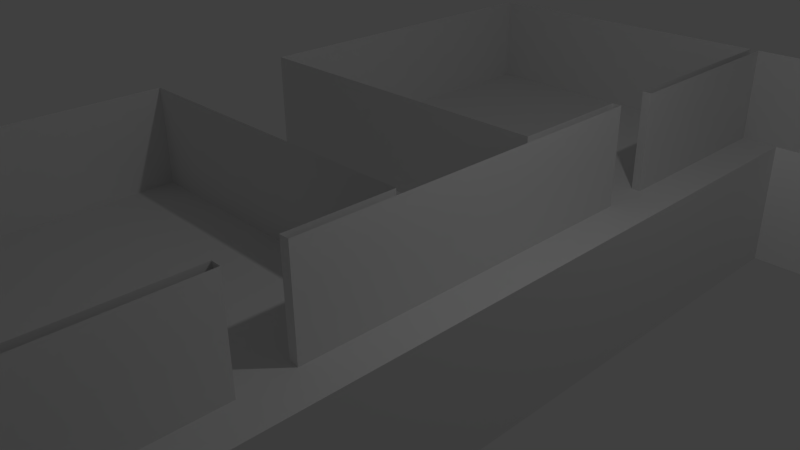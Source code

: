 # Source: EbeneEG2.blend  (saved by Blender 2.76.0; exported with 4.5.12 LTS)
import bpy
from mathutils import Matrix  # noqa: F401  (used for matrix-valued properties, if any)

bpy.ops.wm.read_factory_settings(use_empty=True)
scene = bpy.context.scene
scene.name = 'Scene'

# ---- collections
col_collection_1 = bpy.data.collections.new('Collection 1'); scene.collection.children.link(col_collection_1)

# ---- world
world_world = bpy.data.worlds.new('World'); scene.world = world_world
world_world.color = (0.05088, 0.05088, 0.05088)
world_world.use_sun_shadow = False
world_world.sun_shadow_jitter_overblur = 0.0
world_world.cycles.sampling_method = 'MANUAL'
world_world.cycles.sample_map_resolution = 256

# ---- cameras
cam_camera = bpy.data.cameras.new('Camera')
cam_camera.clip_end = 100.0
cam_camera.lens = 35.0
cam_camera.sensor_width = 32.0
cam_camera.sensor_height = 18.0
cam_camera.ortho_scale = 7.314
cam_camera.dof.focus_distance = 0.0
cam_camera.dof.aperture_fstop = 128.0

# ---- lights
light_lamp = bpy.data.lights.new('Lamp', 'POINT')
light_lamp.transmission_factor = 0.0
light_lamp.cutoff_distance = 30.0
light_lamp.energy = 100.0
light_lamp.shadow_buffer_clip_start = 1.001
light_lamp.shadow_soft_size = 0.1
light_lamp.shadow_maximum_resolution = 0.006
light_lamp.use_absolute_resolution = True
light_lamp.cycles.use_multiple_importance_sampling = False

# ---- meshes
me_plane = bpy.data.meshes.new('Plane')
me_plane.from_pydata([(-0.527, -1.0, 0.0), (-0.5325, 1.0, 0.0), (-0.4858, -1.0, 0.0), (-0.4925, 1.0, 0.0), (0.1437, -1.0, 0.0), (0.145, 1.0, 0.0), (-0.527, -0.9, 0.0), (-0.4858, -0.9, 0.0), (0.1437, -0.9, 0.0), (-0.4925, 0.905, 0.0), (0.145, 0.905, 0.0), (-0.5325, 0.905, 0.0), (0.1877, -1.0, 0.0), (0.1618, 1.0, 0.0), (0.1618, -0.9, 0.0), (0.1618, 0.905, 0.0), (0.4314, -1.0, 0.0), (0.4314, 1.0, 0.0), (0.4314, -0.9, 0.0), (0.4314, 0.905, 0.0), (0.4599, -1.0, 0.0), (0.4599, 1.0, 0.0), (0.4599, -0.9, 0.0), (0.4599, 0.905, 0.0), (-0.5325, 0.544, 0.0), (1.0, 0.544, 0.0), (-0.4925, 0.544, 0.0), (0.145, 0.544, 0.0), (0.1618, 0.544, 0.0), (0.4314, 0.544, 0.0), (0.4599, 0.544, 0.0), (-0.5325, 0.5125, 0.0), (1.0, 0.5125, 0.0), (-0.4925, 0.5125, 0.0), (0.145, 0.5125, 0.0), (0.1618, 0.5125, 0.0), (0.4314, 0.5125, 0.0), (0.4599, 0.5125, 0.0), (-0.5325, 0.421, 0.0), (1.0, 0.421, 0.0), (-0.4925, 0.421, 0.0), (0.145, 0.421, 0.0), (0.1618, 0.421, 0.0), (0.4314, 0.421, 0.0), (0.4599, 0.421, 0.0), (-0.5325, 0.3879, 0.0), (1.0, 0.3879, 0.0), (-0.4925, 0.3879, 0.0), (0.145, 0.3879, 0.0), (0.1618, 0.3879, 0.0), (0.4314, 0.3879, 0.0), (0.4599, 0.3879, 0.0), (-0.5325, 0.1947, 0.0), (-0.4925, 0.1947, 0.0), (0.145, 0.1947, 0.0), (0.1618, 0.1947, 0.0), (0.4314, 0.1947, 0.0), (0.4599, 0.1947, 0.0), (-0.5325, 0.1551, 0.0), (-0.4925, 0.1551, 0.0), (0.145, 0.1551, 0.0), (0.1618, 0.1551, 0.0), (0.4314, 0.1551, 0.0), (0.4599, 0.1551, 0.0), (-0.527, -0.03242, 0.0), (-0.4858, -0.03242, 0.0), (0.1437, -0.03242, 0.0), (0.1618, -0.03242, 0.0), (0.4314, -0.03242, 0.0), (0.4599, -0.03242, 0.0), (-0.527, -0.08168, 0.0), (-0.4858, -0.08168, 0.0), (0.1437, -0.08168, 0.0), (0.1618, -0.08168, 0.0), (0.4314, -0.08168, 0.0), (0.4599, -0.08168, 0.0), (-0.527, -0.2488, 0.0), (-0.4858, -0.2488, 0.0), (0.1437, -0.2488, 0.0), (0.1618, -0.2488, 0.0), (0.4314, -0.2488, 0.0), (0.4599, -0.2488, 0.0), (-0.527, -0.2758, 0.0), (-0.4858, -0.2758, 0.0), (0.1437, -0.2758, 0.0), (0.1618, -0.2758, 0.0), (0.4314, -0.2758, 0.0), (0.4599, -0.2758, 0.0), (-0.527, -0.3714, 0.0), (-0.4858, -0.3714, 0.0), (0.1437, -0.3714, 0.0), (0.1618, -0.3714, 0.0), (0.4314, -0.3714, 0.0), (0.4599, -0.3714, 0.0), (-0.527, -0.4, 0.0), (-0.4858, -0.4, 0.0), (0.1437, -0.4, 0.0), (0.1618, -0.4, 0.0), (0.4314, -0.4, 0.0), (0.4599, -0.4, 0.0), (-0.527, -0.9, 0.1875), (-0.527, -1.0, 0.1875), (-0.4925, 1.0, 0.1875), (-0.5325, 1.0, 0.1875), (-0.4858, -1.0, 0.1875), (0.145, 1.0, 0.1875), (-0.4925, 0.905, 0.1875), (0.1437, -1.0, 0.1875), (0.1618, 1.0, 0.1875), (0.145, 0.905, 0.1875), (-0.527, -0.4, 0.1875), (0.1437, -0.9, 0.1875), (-0.4858, -0.9, 0.1875), (0.1618, -0.9, 0.1875), (-0.4925, 0.544, 0.1875), (0.145, 0.544, 0.1875), (-0.5325, 0.905, 0.1875), (0.1618, 0.905, 0.1875), (0.1877, -1.0, 0.1875), (0.4314, 1.0, 0.1875), (0.4314, -0.9, 0.1875), (0.4314, 0.905, 0.1875), (0.1618, 0.544, 0.1875), (0.4314, -1.0, 0.1875), (0.4599, 1.0, 0.1875), (0.4599, -0.9, 0.1875), (0.4599, 0.905, 0.1875), (0.4314, 0.544, 0.1875), (0.4599, -1.0, 0.1875), (0.4599, 0.544, 0.1875), (-0.5325, 0.544, 0.1875), (1.0, 0.5125, 0.1875), (1.0, 0.544, 0.1875), (-0.4925, 0.5125, 0.1875), (0.145, 0.5125, 0.1875), (0.1618, 0.5125, 0.1875), (0.4314, 0.5125, 0.1875), (0.4599, 0.5125, 0.1875), (-0.5325, 0.5125, 0.1875), (-0.4925, 0.421, 0.1875), (-0.5325, 0.421, 0.1875), (1.0, 0.3879, 0.1875), (1.0, 0.421, 0.1875), (-0.4925, 0.3879, 0.1875), (0.145, 0.3879, 0.1875), (0.145, 0.421, 0.1875), (0.1618, 0.3879, 0.1875), (0.1618, 0.421, 0.1875), (0.4314, 0.3879, 0.1875), (0.4314, 0.421, 0.1875), (0.4599, 0.3879, 0.1875), (0.4599, 0.421, 0.1875), (-0.5325, 0.3879, 0.1875), (-0.4925, 0.1947, 0.1875), (0.145, 0.1947, 0.1875), (0.1618, 0.1947, 0.1875), (0.4314, 0.1947, 0.1875), (0.4599, 0.1947, 0.1875), (-0.5325, 0.1947, 0.1875), (0.1618, 0.1551, 0.1875), (0.4314, 0.1551, 0.1875), (0.4599, 0.1551, 0.1875), (-0.5325, 0.1551, 0.1875), (0.1437, -0.03242, 0.1875), (0.145, 0.1551, 0.1875), (0.1618, -0.03242, 0.1875), (0.4314, -0.03242, 0.1875), (0.4599, -0.03242, 0.1875), (-0.4925, 0.1551, 0.1875), (0.1618, -0.08168, 0.1875), (0.4314, -0.08168, 0.1875), (0.4599, -0.08168, 0.1875), (-0.4858, -0.03242, 0.1875), (-0.527, -0.03242, 0.1875), (-0.527, -0.08168, 0.1875), (-0.4858, -0.2488, 0.1875), (-0.4858, -0.08168, 0.1875), (0.1437, -0.2488, 0.1875), (0.1437, -0.08168, 0.1875), (0.1618, -0.2488, 0.1875), (0.4314, -0.2488, 0.1875), (0.4599, -0.2488, 0.1875), (-0.527, -0.2488, 0.1875), (-0.4858, -0.2758, 0.1875), (0.1437, -0.2758, 0.1875), (0.1618, -0.2758, 0.1875), (0.4314, -0.2758, 0.1875), (0.4599, -0.2758, 0.1875), (-0.527, -0.2758, 0.1875), (-0.4858, -0.3714, 0.1875), (0.4314, -0.3714, 0.1875), (0.4599, -0.3714, 0.1875), (-0.527, -0.3714, 0.1875), (-0.4858, -0.4, 0.1875), (0.1437, -0.4, 0.1875), (0.1437, -0.3714, 0.1875), (0.1618, -0.4, 0.1875), (0.1618, -0.3714, 0.1875), (0.4314, -0.4, 0.1875), (0.4599, -0.4, 0.1875)], [(113, 111), (117, 109), (122, 115), (146, 144), (155, 154), (179, 177), (196, 194)], [(90, 96, 194, 195), (50, 56, 156, 148), (95, 89, 189, 193), (55, 49, 146, 155), (9, 10, 109, 106), (48, 54, 154, 144), (53, 47, 143, 153), (84, 85, 185, 184), (9, 26, 33, 40, 47, 53, 54, 48, 41, 34, 27, 10), (44, 39, 32, 37), (41, 42, 35, 34), (43, 44, 37, 36), (10, 27, 115, 109), (26, 9, 106, 114), (39, 44, 151, 142), (86, 92, 190, 186), (42, 41, 145, 147), (44, 43, 149, 151), (8, 7, 112, 111), (89, 83, 183, 189), (90, 91, 85, 84), (43, 50, 148, 149), (49, 42, 147, 146), (7, 8, 96, 90, 84, 78, 72, 71, 77, 83, 89, 95), (41, 48, 144, 145), (47, 40, 139, 143), (14, 18, 98, 92, 86, 80, 74, 68, 62, 56, 50, 43, 36, 29, 19, 15, 28, 35, 42, 49, 55, 61, 67, 73, 79, 85, 91, 97), (97, 91, 197, 196), (92, 98, 198, 190), (18, 14, 113, 120), (15, 19, 121, 117), (28, 15, 117, 122), (91, 90, 195, 197), (61, 55, 155, 159), (56, 62, 160, 156), (7, 95, 193, 112), (96, 8, 111, 194), (14, 97, 196, 113), (98, 18, 120, 198), (54, 53, 153, 154), (19, 29, 127, 121), (67, 61, 159, 165), (62, 68, 166, 160), (33, 26, 114, 133), (73, 67, 165, 169), (27, 34, 134, 115), (68, 74, 170, 166), (35, 28, 122, 135), (29, 36, 136, 127), (77, 71, 176, 175), (72, 78, 177, 178), (79, 73, 169, 179), (40, 33, 133, 139), (74, 80, 180, 170), (71, 72, 178, 176), (37, 32, 131, 137), (83, 77, 175, 183), (34, 35, 135, 134), (78, 84, 184, 177), (36, 37, 137, 136), (85, 79, 179, 185), (80, 86, 186, 180)])
me_plane.use_remesh_preserve_volume = False
me_plane.use_remesh_preserve_attributes = False
me_plane.use_mirror_vertex_groups = False
me_plane.update()

# ---- objects
ob_plane = bpy.data.objects.new('Plane', me_plane)
ob_lamp = bpy.data.objects.new('Lamp', light_lamp)
ob_camera = bpy.data.objects.new('Camera', cam_camera)

# ---- transforms, parenting, visibility, modifiers, constraints
ob_plane.location = (0.0, 0.0, 0.0)
ob_plane.scale = (8.0, 8.0, 8.0)
ob_plane.lineart.crease_threshold = 0.0
ob_lamp.location = (4.076, 1.005, 5.904)
ob_lamp.rotation_euler = (0.6503, 0.05522, 1.866)
ob_lamp.lock_rotations_4d = False
ob_lamp.empty_display_type = 'ARROWS'
ob_lamp.color = (0.0, 0.0, 0.0, 0.0)
ob_lamp.lineart.crease_threshold = 0.0
ob_camera.location = (7.481, -6.508, 5.344)
ob_camera.rotation_euler = (1.109, 0.01082, 0.8149)
ob_camera.lock_rotations_4d = False
ob_camera.empty_display_type = 'ARROWS'
ob_camera.color = (0.0, 0.0, 0.0, 0.0)
ob_camera.display_type = 'WIRE'
ob_camera.lineart.crease_threshold = 0.0

# ---- collection membership
col_collection_1.objects.link(ob_plane)
col_collection_1.objects.link(ob_lamp)
col_collection_1.objects.link(ob_camera)

# ---- scene / render settings (as saved in the file)
scene.camera = ob_camera
scene.frame_start = 1; scene.frame_end = 250; scene.frame_set(1)
scene.render.engine = 'BLENDER_EEVEE_NEXT'
scene.render.resolution_percentage = 50
scene.render.dither_intensity = 0.0
scene.cycles.use_denoising = False
scene.cycles.samples = 10
scene.cycles.sampling_pattern = 'TABULATED_SOBOL'
scene.cycles.light_sampling_threshold = 0.0
scene.cycles.use_adaptive_sampling = False
scene.cycles.use_light_tree = False
scene.cycles.blur_glossy = 0.0
scene.cycles.pixel_filter_type = 'GAUSSIAN'
scene.cycles.sample_clamp_indirect = 0.0
scene.view_settings.view_transform = 'Standard'
bpy.context.view_layer.update()
